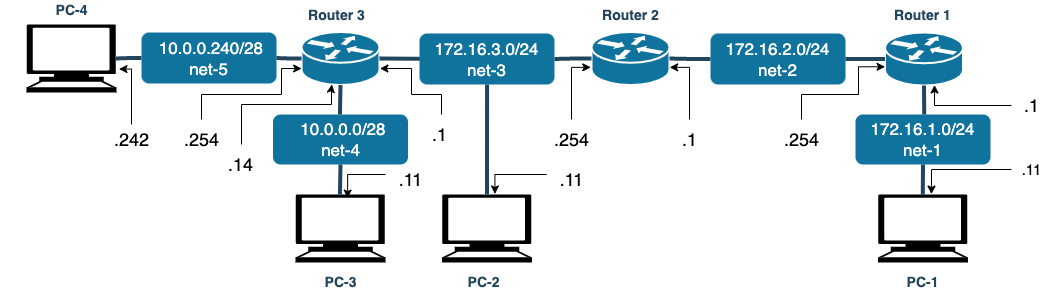

The diagram above was exported from draw.io. Its source (the exported page's mxGraphModel, read from the mxfile embedded in the PNG):
<mxGraphModel dx="1363" dy="880" grid="1" gridSize="10" guides="1" tooltips="1" connect="1" arrows="1" fold="1" page="1" pageScale="1" pageWidth="827" pageHeight="1169" background="none" math="0" shadow="0">
  <root>
    <mxCell id="0" />
    <mxCell id="1" parent="0" />
    <mxCell id="2135" value="" style="shape=mxgraph.cisco.routers.router;html=1;dashed=0;fillColor=#10739E;strokeColor=#ffffff;strokeWidth=2;verticalLabelPosition=bottom;verticalAlign=top;fontFamily=Helvetica;fontSize=36;fontColor=#FFB366" parent="1" vertex="1">
      <mxGeometry x="1070" y="397.5" width="78" height="53" as="geometry" />
    </mxCell>
    <mxCell id="Oew0sZbudi7l0w7KQDdD-2542" value="" style="shape=mxgraph.signs.tech.computer;html=1;pointerEvents=1;fillColor=#000000;strokeColor=none;verticalLabelPosition=bottom;verticalAlign=top;align=center;" parent="1" vertex="1">
      <mxGeometry x="1356.5" y="560" width="90" height="68" as="geometry" />
    </mxCell>
    <mxCell id="Oew0sZbudi7l0w7KQDdD-2543" value="" style="shape=mxgraph.signs.tech.computer;html=1;pointerEvents=1;fillColor=#000000;strokeColor=none;verticalLabelPosition=bottom;verticalAlign=top;align=center;" parent="1" vertex="1">
      <mxGeometry x="505" y="390" width="90" height="68" as="geometry" />
    </mxCell>
    <mxCell id="Oew0sZbudi7l0w7KQDdD-2544" value="" style="shape=mxgraph.signs.tech.computer;html=1;pointerEvents=1;fillColor=#000000;strokeColor=none;verticalLabelPosition=bottom;verticalAlign=top;align=center;" parent="1" vertex="1">
      <mxGeometry x="774" y="560" width="90" height="68" as="geometry" />
    </mxCell>
    <mxCell id="Oew0sZbudi7l0w7KQDdD-2545" value="" style="shape=mxgraph.cisco.routers.router;html=1;dashed=0;fillColor=#10739E;strokeColor=#ffffff;strokeWidth=2;verticalLabelPosition=bottom;verticalAlign=top;fontFamily=Helvetica;fontSize=36;fontColor=#FFB366" parent="1" vertex="1">
      <mxGeometry x="780" y="397.5" width="78" height="53" as="geometry" />
    </mxCell>
    <mxCell id="Oew0sZbudi7l0w7KQDdD-2548" value="" style="shape=mxgraph.cisco.routers.router;html=1;dashed=0;fillColor=#10739E;strokeColor=#ffffff;strokeWidth=2;verticalLabelPosition=bottom;verticalAlign=top;fontFamily=Helvetica;fontSize=36;fontColor=#FFB366" parent="1" vertex="1">
      <mxGeometry x="1363.5" y="398" width="78" height="53" as="geometry" />
    </mxCell>
    <mxCell id="Oew0sZbudi7l0w7KQDdD-2553" value="" style="edgeStyle=elbowEdgeStyle;elbow=horizontal;endArrow=none;html=1;strokeColor=#23445D;endFill=0;strokeWidth=4;rounded=1;exitX=0;exitY=0.5;exitDx=0;exitDy=0;entryX=1;entryY=0.5;entryDx=0;entryDy=0;entryPerimeter=0;" parent="1" source="Oew0sZbudi7l0w7KQDdD-2566" target="Oew0sZbudi7l0w7KQDdD-2545" edge="1">
      <mxGeometry width="100" height="100" relative="1" as="geometry">
        <mxPoint x="1145" y="510" as="sourcePoint" />
        <mxPoint x="1190" y="590" as="targetPoint" />
        <Array as="points">
          <mxPoint x="940" y="424" />
        </Array>
      </mxGeometry>
    </mxCell>
    <mxCell id="Oew0sZbudi7l0w7KQDdD-2554" value="" style="edgeStyle=elbowEdgeStyle;elbow=horizontal;endArrow=none;html=1;strokeColor=#23445D;endFill=0;strokeWidth=4;rounded=1;exitX=0;exitY=0.5;exitDx=0;exitDy=0;entryX=1;entryY=0.5;entryDx=0;entryDy=0;entryPerimeter=0;" parent="1" source="Oew0sZbudi7l0w7KQDdD-2570" target="2135" edge="1">
      <mxGeometry width="100" height="100" relative="1" as="geometry">
        <mxPoint x="1139" y="698" as="sourcePoint" />
        <mxPoint x="1145" y="563" as="targetPoint" />
      </mxGeometry>
    </mxCell>
    <mxCell id="Oew0sZbudi7l0w7KQDdD-2557" value="&amp;nbsp;10.0.0.240/28&lt;br&gt;net-5" style="rounded=1;whiteSpace=wrap;html=1;fillColor=#10739e;strokeColor=none;fontColor=#FFFFFF;fontStyle=0;fontSize=17;" parent="1" vertex="1">
      <mxGeometry x="620" y="398" width="135" height="51" as="geometry" />
    </mxCell>
    <mxCell id="Oew0sZbudi7l0w7KQDdD-2560" value="" style="edgeStyle=elbowEdgeStyle;elbow=horizontal;endArrow=none;html=1;strokeColor=#23445D;endFill=0;strokeWidth=4;rounded=1;exitX=0;exitY=0.5;exitDx=0;exitDy=0;entryX=0.995;entryY=0.5;entryDx=0;entryDy=0;entryPerimeter=0;" parent="1" source="Oew0sZbudi7l0w7KQDdD-2557" target="Oew0sZbudi7l0w7KQDdD-2543" edge="1">
      <mxGeometry width="100" height="100" relative="1" as="geometry">
        <mxPoint x="1020" y="584" as="sourcePoint" />
        <mxPoint x="1020" y="520" as="targetPoint" />
      </mxGeometry>
    </mxCell>
    <mxCell id="Oew0sZbudi7l0w7KQDdD-2561" value="" style="edgeStyle=elbowEdgeStyle;elbow=horizontal;endArrow=none;html=1;strokeColor=#23445D;endFill=0;strokeWidth=4;rounded=1;exitX=0;exitY=0.5;exitDx=0;exitDy=0;entryX=1;entryY=0.5;entryDx=0;entryDy=0;exitPerimeter=0;" parent="1" source="Oew0sZbudi7l0w7KQDdD-2545" target="Oew0sZbudi7l0w7KQDdD-2557" edge="1">
      <mxGeometry width="100" height="100" relative="1" as="geometry">
        <mxPoint x="1145" y="444" as="sourcePoint" />
        <mxPoint x="1145" y="378" as="targetPoint" />
      </mxGeometry>
    </mxCell>
    <mxCell id="Oew0sZbudi7l0w7KQDdD-2563" value="&amp;nbsp;10.0.0.0/28&lt;br&gt;net-4" style="rounded=1;whiteSpace=wrap;html=1;fillColor=#10739e;strokeColor=none;fontColor=#FFFFFF;fontStyle=0;fontSize=17;" parent="1" vertex="1">
      <mxGeometry x="751.5" y="480" width="135" height="50" as="geometry" />
    </mxCell>
    <mxCell id="Oew0sZbudi7l0w7KQDdD-2566" value="172.16.3.0/24&lt;br&gt;net-3" style="rounded=1;whiteSpace=wrap;html=1;fillColor=#10739e;strokeColor=none;fontColor=#FFFFFF;fontStyle=0;fontSize=17;" parent="1" vertex="1">
      <mxGeometry x="898" y="399" width="135" height="51" as="geometry" />
    </mxCell>
    <mxCell id="Oew0sZbudi7l0w7KQDdD-2569" value="" style="edgeStyle=elbowEdgeStyle;elbow=horizontal;endArrow=none;html=1;strokeColor=#23445D;endFill=0;strokeWidth=4;rounded=1;exitX=0;exitY=0.5;exitDx=0;exitDy=0;exitPerimeter=0;entryX=1;entryY=0.5;entryDx=0;entryDy=0;" parent="1" source="2135" target="Oew0sZbudi7l0w7KQDdD-2566" edge="1">
      <mxGeometry width="100" height="100" relative="1" as="geometry">
        <mxPoint x="1068" y="671" as="sourcePoint" />
        <mxPoint x="1080" y="740" as="targetPoint" />
      </mxGeometry>
    </mxCell>
    <mxCell id="Oew0sZbudi7l0w7KQDdD-2570" value="172.16.2.0/24&lt;br&gt;net-2" style="rounded=1;whiteSpace=wrap;html=1;fillColor=#10739e;strokeColor=none;fontColor=#FFFFFF;fontStyle=0;fontSize=17;" parent="1" vertex="1">
      <mxGeometry x="1189" y="399" width="135" height="51" as="geometry" />
    </mxCell>
    <mxCell id="Oew0sZbudi7l0w7KQDdD-2573" value="" style="edgeStyle=elbowEdgeStyle;elbow=horizontal;endArrow=none;html=1;strokeColor=#23445D;endFill=0;strokeWidth=4;rounded=1;exitX=0;exitY=0.5;exitDx=0;exitDy=0;exitPerimeter=0;entryX=1;entryY=0.5;entryDx=0;entryDy=0;" parent="1" source="Oew0sZbudi7l0w7KQDdD-2548" target="Oew0sZbudi7l0w7KQDdD-2570" edge="1">
      <mxGeometry width="100" height="100" relative="1" as="geometry">
        <mxPoint x="1158" y="897" as="sourcePoint" />
        <mxPoint x="1615" y="424" as="targetPoint" />
      </mxGeometry>
    </mxCell>
    <mxCell id="Oew0sZbudi7l0w7KQDdD-2574" value="172.16.1.0/24&lt;br&gt;net-1" style="rounded=1;whiteSpace=wrap;html=1;fillColor=#10739e;strokeColor=none;fontColor=#FFFFFF;fontStyle=0;fontSize=17;" parent="1" vertex="1">
      <mxGeometry x="1334" y="480" width="135" height="50" as="geometry" />
    </mxCell>
    <mxCell id="Oew0sZbudi7l0w7KQDdD-2575" value="" style="edgeStyle=elbowEdgeStyle;elbow=horizontal;endArrow=none;html=1;strokeColor=#23445D;endFill=0;strokeWidth=4;rounded=1;entryX=0.5;entryY=0;entryDx=0;entryDy=0;exitX=0.5;exitY=1;exitDx=0;exitDy=0;exitPerimeter=0;" parent="1" source="Oew0sZbudi7l0w7KQDdD-2548" target="Oew0sZbudi7l0w7KQDdD-2574" edge="1">
      <mxGeometry width="100" height="100" relative="1" as="geometry">
        <mxPoint x="728.5" y="946" as="sourcePoint" />
        <mxPoint x="867.5" y="927" as="targetPoint" />
      </mxGeometry>
    </mxCell>
    <mxCell id="Oew0sZbudi7l0w7KQDdD-2576" value="" style="edgeStyle=elbowEdgeStyle;elbow=horizontal;endArrow=none;html=1;strokeColor=#23445D;endFill=0;strokeWidth=4;rounded=1;entryX=0.5;entryY=0;entryDx=0;entryDy=0;exitX=0.5;exitY=1;exitDx=0;exitDy=0;entryPerimeter=0;" parent="1" source="Oew0sZbudi7l0w7KQDdD-2574" target="Oew0sZbudi7l0w7KQDdD-2542" edge="1">
      <mxGeometry width="100" height="100" relative="1" as="geometry">
        <mxPoint x="767.5" y="972" as="sourcePoint" />
        <mxPoint x="844.5" y="964" as="targetPoint" />
      </mxGeometry>
    </mxCell>
    <mxCell id="Oew0sZbudi7l0w7KQDdD-2579" value="" style="edgeStyle=elbowEdgeStyle;elbow=horizontal;endArrow=none;html=1;strokeColor=#23445D;endFill=0;strokeWidth=4;rounded=1;exitX=0.5;exitY=1;exitDx=0;exitDy=0;entryX=0.5;entryY=0;entryDx=0;entryDy=0;exitPerimeter=0;" parent="1" source="Oew0sZbudi7l0w7KQDdD-2545" target="Oew0sZbudi7l0w7KQDdD-2563" edge="1">
      <mxGeometry width="100" height="100" relative="1" as="geometry">
        <mxPoint x="820" y="434" as="sourcePoint" />
        <mxPoint x="750" y="434" as="targetPoint" />
      </mxGeometry>
    </mxCell>
    <mxCell id="Oew0sZbudi7l0w7KQDdD-2580" value="" style="edgeStyle=elbowEdgeStyle;elbow=horizontal;endArrow=none;html=1;strokeColor=#23445D;endFill=0;strokeWidth=4;rounded=1;entryX=0.5;entryY=0;entryDx=0;entryDy=0;entryPerimeter=0;exitX=0.5;exitY=1;exitDx=0;exitDy=0;" parent="1" source="Oew0sZbudi7l0w7KQDdD-2563" target="Oew0sZbudi7l0w7KQDdD-2544" edge="1">
      <mxGeometry width="100" height="100" relative="1" as="geometry">
        <mxPoint x="720" y="560" as="sourcePoint" />
        <mxPoint x="859" y="500" as="targetPoint" />
      </mxGeometry>
    </mxCell>
    <mxCell id="Oew0sZbudi7l0w7KQDdD-2583" value="&lt;font color=&quot;#23445d&quot;&gt;PC-4&lt;/font&gt;" style="rounded=1;whiteSpace=wrap;html=1;strokeColor=none;fillColor=none;fontSize=14;fontColor=#742B21;align=center;fontStyle=1" parent="1" vertex="1">
      <mxGeometry x="478.5" y="366" width="143" height="19" as="geometry" />
    </mxCell>
    <mxCell id="Oew0sZbudi7l0w7KQDdD-2584" value="&lt;font color=&quot;#23445d&quot;&gt;Router 1&lt;/font&gt;" style="rounded=1;whiteSpace=wrap;html=1;strokeColor=none;fillColor=none;fontSize=14;fontColor=#742B21;align=center;fontStyle=1" parent="1" vertex="1">
      <mxGeometry x="1330" y="371" width="143" height="19" as="geometry" />
    </mxCell>
    <mxCell id="Oew0sZbudi7l0w7KQDdD-2585" value="&lt;font color=&quot;#23445d&quot;&gt;Router 2&lt;/font&gt;" style="rounded=1;whiteSpace=wrap;html=1;strokeColor=none;fillColor=none;fontSize=14;fontColor=#742B21;align=center;fontStyle=1" parent="1" vertex="1">
      <mxGeometry x="1037.5" y="371" width="143" height="19" as="geometry" />
    </mxCell>
    <mxCell id="Oew0sZbudi7l0w7KQDdD-2586" value="&lt;font color=&quot;#23445d&quot;&gt;Router 3&lt;/font&gt;" style="rounded=1;whiteSpace=wrap;html=1;strokeColor=none;fillColor=none;fontSize=14;fontColor=#742B21;align=center;fontStyle=1" parent="1" vertex="1">
      <mxGeometry x="743.5" y="371" width="143" height="19" as="geometry" />
    </mxCell>
    <mxCell id="Oew0sZbudi7l0w7KQDdD-2587" value="&lt;font color=&quot;#23445d&quot;&gt;PC-1&lt;/font&gt;" style="rounded=1;whiteSpace=wrap;html=1;strokeColor=none;fillColor=none;fontSize=14;fontColor=#742B21;align=center;fontStyle=1" parent="1" vertex="1">
      <mxGeometry x="1330" y="638" width="143" height="19" as="geometry" />
    </mxCell>
    <mxCell id="Oew0sZbudi7l0w7KQDdD-2588" value="&lt;font color=&quot;#23445d&quot;&gt;PC-3&lt;/font&gt;" style="rounded=1;whiteSpace=wrap;html=1;strokeColor=none;fillColor=none;fontSize=14;fontColor=#742B21;align=center;fontStyle=1" parent="1" vertex="1">
      <mxGeometry x="747.5" y="638" width="143" height="19" as="geometry" />
    </mxCell>
    <mxCell id="Oew0sZbudi7l0w7KQDdD-2591" style="edgeStyle=orthogonalEdgeStyle;rounded=0;orthogonalLoop=1;jettySize=auto;html=1;entryX=0.594;entryY=-0.006;entryDx=0;entryDy=0;entryPerimeter=0;" parent="1" source="Oew0sZbudi7l0w7KQDdD-2589" target="Oew0sZbudi7l0w7KQDdD-2542" edge="1">
      <mxGeometry relative="1" as="geometry" />
    </mxCell>
    <mxCell id="Oew0sZbudi7l0w7KQDdD-2589" value=".11" style="text;html=1;align=center;verticalAlign=middle;resizable=0;points=[];autosize=1;strokeColor=none;fillColor=none;fontSize=15;" parent="1" vertex="1">
      <mxGeometry x="1490" y="520" width="40" height="30" as="geometry" />
    </mxCell>
    <mxCell id="Oew0sZbudi7l0w7KQDdD-2593" style="edgeStyle=orthogonalEdgeStyle;rounded=0;orthogonalLoop=1;jettySize=auto;html=1;entryX=0.635;entryY=0.99;entryDx=0;entryDy=0;entryPerimeter=0;" parent="1" source="Oew0sZbudi7l0w7KQDdD-2592" target="Oew0sZbudi7l0w7KQDdD-2548" edge="1">
      <mxGeometry relative="1" as="geometry" />
    </mxCell>
    <mxCell id="Oew0sZbudi7l0w7KQDdD-2592" value=".1" style="text;html=1;align=center;verticalAlign=middle;resizable=0;points=[];autosize=1;strokeColor=none;fillColor=none;fontSize=18;" parent="1" vertex="1">
      <mxGeometry x="1490" y="451" width="40" height="40" as="geometry" />
    </mxCell>
    <mxCell id="Oew0sZbudi7l0w7KQDdD-2597" style="edgeStyle=orthogonalEdgeStyle;rounded=0;orthogonalLoop=1;jettySize=auto;html=1;entryX=1.002;entryY=0.667;entryDx=0;entryDy=0;entryPerimeter=0;" parent="1" source="Oew0sZbudi7l0w7KQDdD-2594" target="2135" edge="1">
      <mxGeometry relative="1" as="geometry" />
    </mxCell>
    <mxCell id="Oew0sZbudi7l0w7KQDdD-2594" value=".1" style="text;html=1;align=center;verticalAlign=middle;resizable=0;points=[];autosize=1;strokeColor=none;fillColor=none;fontSize=18;" parent="1" vertex="1">
      <mxGeometry x="1148" y="485" width="40" height="40" as="geometry" />
    </mxCell>
    <mxCell id="Oew0sZbudi7l0w7KQDdD-2596" style="edgeStyle=orthogonalEdgeStyle;rounded=0;orthogonalLoop=1;jettySize=auto;html=1;entryX=0.001;entryY=0.647;entryDx=0;entryDy=0;entryPerimeter=0;" parent="1" source="Oew0sZbudi7l0w7KQDdD-2595" target="Oew0sZbudi7l0w7KQDdD-2548" edge="1">
      <mxGeometry relative="1" as="geometry">
        <Array as="points">
          <mxPoint x="1280" y="460" />
          <mxPoint x="1337" y="460" />
          <mxPoint x="1337" y="432" />
        </Array>
      </mxGeometry>
    </mxCell>
    <mxCell id="Oew0sZbudi7l0w7KQDdD-2595" value=".254" style="text;html=1;align=center;verticalAlign=middle;resizable=0;points=[];autosize=1;strokeColor=none;fillColor=none;fontSize=18;" parent="1" vertex="1">
      <mxGeometry x="1250" y="485" width="60" height="40" as="geometry" />
    </mxCell>
    <mxCell id="Oew0sZbudi7l0w7KQDdD-2599" style="edgeStyle=orthogonalEdgeStyle;rounded=0;orthogonalLoop=1;jettySize=auto;html=1;entryX=-0.009;entryY=0.667;entryDx=0;entryDy=0;entryPerimeter=0;" parent="1" source="Oew0sZbudi7l0w7KQDdD-2598" target="2135" edge="1">
      <mxGeometry relative="1" as="geometry" />
    </mxCell>
    <mxCell id="Oew0sZbudi7l0w7KQDdD-2598" value=".254" style="text;html=1;align=center;verticalAlign=middle;resizable=0;points=[];autosize=1;strokeColor=none;fillColor=none;fontSize=18;" parent="1" vertex="1">
      <mxGeometry x="1020" y="485" width="60" height="40" as="geometry" />
    </mxCell>
    <mxCell id="Oew0sZbudi7l0w7KQDdD-2601" style="edgeStyle=orthogonalEdgeStyle;rounded=0;orthogonalLoop=1;jettySize=auto;html=1;entryX=1.005;entryY=0.689;entryDx=0;entryDy=0;entryPerimeter=0;" parent="1" source="Oew0sZbudi7l0w7KQDdD-2600" target="Oew0sZbudi7l0w7KQDdD-2545" edge="1">
      <mxGeometry relative="1" as="geometry">
        <Array as="points">
          <mxPoint x="920" y="460" />
          <mxPoint x="890" y="460" />
          <mxPoint x="890" y="434" />
        </Array>
      </mxGeometry>
    </mxCell>
    <mxCell id="Oew0sZbudi7l0w7KQDdD-2600" value=".1" style="text;html=1;align=center;verticalAlign=middle;resizable=0;points=[];autosize=1;strokeColor=none;fillColor=none;fontSize=18;" parent="1" vertex="1">
      <mxGeometry x="898" y="480" width="40" height="40" as="geometry" />
    </mxCell>
    <mxCell id="Oew0sZbudi7l0w7KQDdD-2604" style="edgeStyle=orthogonalEdgeStyle;rounded=0;orthogonalLoop=1;jettySize=auto;html=1;entryX=0.002;entryY=0.689;entryDx=0;entryDy=0;entryPerimeter=0;" parent="1" source="Oew0sZbudi7l0w7KQDdD-2603" target="Oew0sZbudi7l0w7KQDdD-2545" edge="1">
      <mxGeometry relative="1" as="geometry">
        <Array as="points">
          <mxPoint x="680" y="460" />
          <mxPoint x="760" y="460" />
          <mxPoint x="760" y="434" />
        </Array>
      </mxGeometry>
    </mxCell>
    <mxCell id="Oew0sZbudi7l0w7KQDdD-2603" value=".254" style="text;html=1;align=center;verticalAlign=middle;resizable=0;points=[];autosize=1;strokeColor=none;fillColor=none;fontSize=18;" parent="1" vertex="1">
      <mxGeometry x="650" y="485" width="60" height="40" as="geometry" />
    </mxCell>
    <mxCell id="Oew0sZbudi7l0w7KQDdD-2607" value="" style="edgeStyle=orthogonalEdgeStyle;rounded=0;orthogonalLoop=1;jettySize=auto;html=1;entryX=0.39;entryY=0.989;entryDx=0;entryDy=0;entryPerimeter=0;" parent="1" source="Oew0sZbudi7l0w7KQDdD-2606" target="Oew0sZbudi7l0w7KQDdD-2545" edge="1">
      <mxGeometry relative="1" as="geometry">
        <Array as="points">
          <mxPoint x="720" y="470" />
          <mxPoint x="810" y="470" />
          <mxPoint x="810" y="453" />
        </Array>
      </mxGeometry>
    </mxCell>
    <mxCell id="Oew0sZbudi7l0w7KQDdD-2606" value=".14" style="text;html=1;align=center;verticalAlign=middle;resizable=0;points=[];autosize=1;strokeColor=none;fillColor=none;fontSize=18;" parent="1" vertex="1">
      <mxGeometry x="693.5" y="510" width="50" height="40" as="geometry" />
    </mxCell>
    <mxCell id="Oew0sZbudi7l0w7KQDdD-2609" style="edgeStyle=orthogonalEdgeStyle;rounded=0;orthogonalLoop=1;jettySize=auto;html=1;entryX=1.028;entryY=0.655;entryDx=0;entryDy=0;entryPerimeter=0;exitX=0.5;exitY=0.125;exitDx=0;exitDy=0;exitPerimeter=0;" parent="1" source="Oew0sZbudi7l0w7KQDdD-2608" target="Oew0sZbudi7l0w7KQDdD-2543" edge="1">
      <mxGeometry relative="1" as="geometry">
        <Array as="points">
          <mxPoint x="610" y="434" />
        </Array>
      </mxGeometry>
    </mxCell>
    <mxCell id="Oew0sZbudi7l0w7KQDdD-2608" value=".242" style="text;html=1;align=center;verticalAlign=middle;resizable=0;points=[];autosize=1;strokeColor=none;fillColor=none;fontSize=18;" parent="1" vertex="1">
      <mxGeometry x="580" y="485" width="60" height="40" as="geometry" />
    </mxCell>
    <mxCell id="Oew0sZbudi7l0w7KQDdD-2610" value="" style="shape=mxgraph.signs.tech.computer;html=1;pointerEvents=1;fillColor=#000000;strokeColor=none;verticalLabelPosition=bottom;verticalAlign=top;align=center;" parent="1" vertex="1">
      <mxGeometry x="920.5" y="560" width="90" height="68" as="geometry" />
    </mxCell>
    <mxCell id="Oew0sZbudi7l0w7KQDdD-2611" value="" style="edgeStyle=elbowEdgeStyle;elbow=horizontal;endArrow=none;html=1;strokeColor=#23445D;endFill=0;strokeWidth=4;rounded=1;exitX=0.5;exitY=0;exitDx=0;exitDy=0;entryX=0.5;entryY=1;entryDx=0;entryDy=0;exitPerimeter=0;" parent="1" source="Oew0sZbudi7l0w7KQDdD-2610" target="Oew0sZbudi7l0w7KQDdD-2566" edge="1">
      <mxGeometry width="100" height="100" relative="1" as="geometry">
        <mxPoint x="986" y="530" as="sourcePoint" />
        <mxPoint x="945" y="530" as="targetPoint" />
      </mxGeometry>
    </mxCell>
    <mxCell id="Oew0sZbudi7l0w7KQDdD-2614" style="edgeStyle=orthogonalEdgeStyle;rounded=0;orthogonalLoop=1;jettySize=auto;html=1;entryX=0.588;entryY=-0.008;entryDx=0;entryDy=0;entryPerimeter=0;" parent="1" source="Oew0sZbudi7l0w7KQDdD-2612" target="Oew0sZbudi7l0w7KQDdD-2610" edge="1">
      <mxGeometry relative="1" as="geometry">
        <Array as="points">
          <mxPoint x="973" y="540" />
        </Array>
      </mxGeometry>
    </mxCell>
    <mxCell id="Oew0sZbudi7l0w7KQDdD-2612" value=".11" style="text;html=1;align=center;verticalAlign=middle;resizable=0;points=[];autosize=1;strokeColor=none;fillColor=none;fontSize=18;" parent="1" vertex="1">
      <mxGeometry x="1025" y="525" width="50" height="40" as="geometry" />
    </mxCell>
    <mxCell id="Oew0sZbudi7l0w7KQDdD-2615" value="&lt;font color=&quot;#23445d&quot;&gt;PC-2&lt;/font&gt;" style="rounded=1;whiteSpace=wrap;html=1;strokeColor=none;fillColor=none;fontSize=14;fontColor=#742B21;align=center;fontStyle=1" parent="1" vertex="1">
      <mxGeometry x="890.5" y="638" width="143" height="19" as="geometry" />
    </mxCell>
    <mxCell id="Oew0sZbudi7l0w7KQDdD-2617" style="edgeStyle=orthogonalEdgeStyle;rounded=0;orthogonalLoop=1;jettySize=auto;html=1;entryX=0.579;entryY=0.053;entryDx=0;entryDy=0;entryPerimeter=0;" parent="1" source="Oew0sZbudi7l0w7KQDdD-2616" target="Oew0sZbudi7l0w7KQDdD-2544" edge="1">
      <mxGeometry relative="1" as="geometry">
        <Array as="points">
          <mxPoint x="826" y="540" />
        </Array>
      </mxGeometry>
    </mxCell>
    <mxCell id="Oew0sZbudi7l0w7KQDdD-2616" value=".11" style="text;html=1;align=center;verticalAlign=middle;resizable=0;points=[];autosize=1;strokeColor=none;fillColor=none;fontSize=18;" parent="1" vertex="1">
      <mxGeometry x="864" y="525" width="50" height="40" as="geometry" />
    </mxCell>
  </root>
</mxGraphModel>